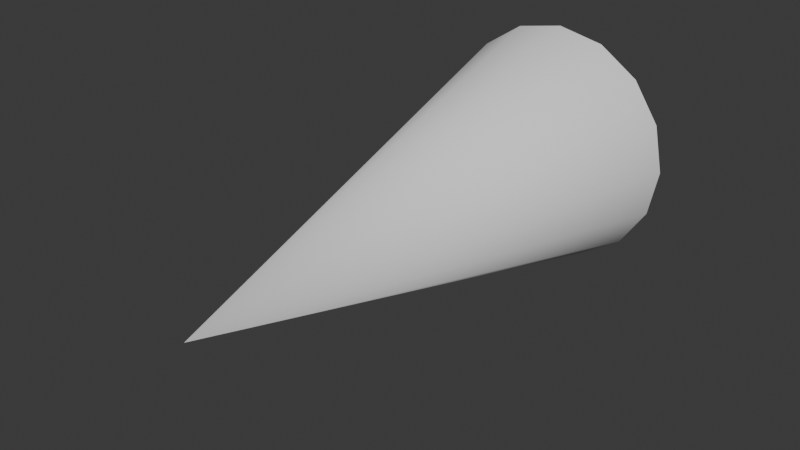 # Source: Cone.blend  (saved by Blender 4.5.91; exported with 4.5.12 LTS)
import bpy
from mathutils import Matrix  # noqa: F401  (used for matrix-valued properties, if any)

bpy.ops.wm.read_factory_settings(use_empty=True)
scene = bpy.context.scene
scene.name = 'Scene'

# ---- collections
col_collection = bpy.data.collections.new('Collection'); scene.collection.children.link(col_collection)

# ---- node groups
ng_smooth_by_angle = bpy.data.node_groups.new('Smooth by Angle', 'GeometryNodeTree')
_s = ng_smooth_by_angle.interface.new_socket(name='Mesh', in_out='OUTPUT', socket_type='NodeSocketGeometry')
_s = ng_smooth_by_angle.interface.new_socket(name='Mesh', in_out='INPUT', socket_type='NodeSocketGeometry')
_s = ng_smooth_by_angle.interface.new_socket(name='Angle', in_out='INPUT', socket_type='NodeSocketFloat')
_s.subtype = 'ANGLE'
_s.default_value = 0.5236
_s.min_value = 0.0
_s.max_value = 3.142
_s.description = 'Maximum face angle for smooth edges'
_s = ng_smooth_by_angle.interface.new_socket(name='Ignore Sharpness', in_out='INPUT', socket_type='NodeSocketBool')
_s.force_non_field = True
ng_smooth_by_angle.description = 'Set the sharpness of mesh edges based on the angle between the neighboring faces'
ng_smooth_by_angle.is_modifier = True
_N = ng_smooth_by_angle.nodes; _L = ng_smooth_by_angle.links
n0 = _N.new('GeometryNodeSetShadeSmooth'); n0.name = 'Set Shade Smooth'; n0.location = (120, -80)
n0.domain = 'EDGE'
n1 = _N.new('GeometryNodeSetShadeSmooth'); n1.name = 'Set Shade Smooth.001'; n1.location = (300, -80)
n2 = _N.new('NodeGroupOutput'); n2.name = 'Group Output'; n2.location = (480, -80)
n3 = _N.new('GeometryNodeInputMeshEdgeAngle'); n3.name = 'Edge Angle'; n3.location = (-440, -240)
n4 = _N.new('NodeGroupInput'); n4.name = 'Group Input'; n4.location = (-80, -80)
n5 = _N.new('GeometryNodeInputEdgeSmooth'); n5.name = 'Is Edge Smooth'; n5.location = (-260, -120)
n6 = _N.new('GeometryNodeInputShadeSmooth'); n6.name = 'Is Shade Smooth'; n6.location = (-440, -397)
n7 = _N.new('FunctionNodeCompare'); n7.name = 'Compare'; n7.location = (-260, -260)
n7.operation = 'LESS_EQUAL'
n7.inputs[6].default_value = (0.0, 0.0, 0.0, 0.0)
n7.inputs[7].default_value = (0.0, 0.0, 0.0, 0.0)
n8 = _N.new('FunctionNodeBooleanMath'); n8.name = 'Boolean Math.001'; n8.location = (-80, -260)
n9 = _N.new('NodeGroupInput'); n9.name = 'Group Input.001'; n9.location = (-440, -329)
n10 = _N.new('NodeGroupInput'); n10.name = 'Group Input.002'; n10.location = (-259, -189)
n11 = _N.new('FunctionNodeBooleanMath'); n11.name = 'Boolean Math'; n11.location = (-80, -149)
n11.operation = 'OR'
n12 = _N.new('FunctionNodeBooleanMath'); n12.name = 'Boolean Math.002'; n12.location = (-260, -380)
n12.operation = 'OR'
n13 = _N.new('NodeGroupInput'); n13.name = 'Group Input.003'; n13.location = (-440, -460)
_L.new(n3.outputs[0], n7.inputs[0])
_L.new(n1.outputs[0], n2.inputs[0])
_L.new(n9.outputs[1], n7.inputs[1])
_L.new(n7.outputs[0], n8.inputs[0])
_L.new(n4.outputs[0], n0.inputs[0])
_L.new(n0.outputs[0], n1.inputs[0])
_L.new(n8.outputs[0], n0.inputs[2])
_L.new(n10.outputs[2], n11.inputs[1])
_L.new(n5.outputs[0], n11.inputs[0])
_L.new(n11.outputs[0], n0.inputs[1])
_L.new(n13.outputs[2], n12.inputs[1])
_L.new(n6.outputs[0], n12.inputs[0])
_L.new(n12.outputs[0], n8.inputs[1])
n2.is_active_output = True

# ---- world
world_world = bpy.data.worlds.new('World'); scene.world = world_world
world_world.use_nodes = True; world_world.node_tree.nodes.clear()
_N = world_world.node_tree.nodes; _L = world_world.node_tree.links
n0 = _N.new('ShaderNodeOutputWorld'); n0.name = 'World Output'; n0.location = (200, 100)
n1 = _N.new('ShaderNodeBackground'); n1.name = 'Background'; n1.location = (-200, 100)
n1.inputs[0].default_value = (0.05088, 0.05088, 0.05088, 1.0)
_L.new(n1.outputs[0], n0.inputs[0])
n0.is_active_output = True
world_world.color = (0.05088, 0.05088, 0.05088)
world_world.sun_shadow_jitter_overblur = 0.0

# ---- meshes
me_cone = bpy.data.meshes.new('Cone')
me_cone.from_pydata([(0.5, 2.0, -0.001578), (0.4619, 2.0, -0.1929), (0.3536, 2.0, -0.3551), (0.1913, 2.0, -0.4635), (2.052e-07, 2.0, -0.5016), (-0.1913, 2.0, -0.4635), (-0.3536, 2.0, -0.3551), (-0.4619, 2.0, -0.1929), (-0.5, 2.0, -0.001578), (-0.4619, 2.0, 0.1898), (-0.3536, 2.0, 0.352), (-0.1913, 2.0, 0.4604), (1.178e-07, 2.0, 0.4984), (0.1913, 2.0, 0.4604), (0.3536, 2.0, 0.352), (0.4619, 2.0, 0.1898), (1.054e-08, -2.975e-07, -0.0003437)], [], [(0, 16, 1), (1, 16, 2), (2, 16, 3), (3, 16, 4), (4, 16, 5), (5, 16, 6), (6, 16, 7), (7, 16, 8), (8, 16, 9), (9, 16, 10), (10, 16, 11), (11, 16, 12), (12, 16, 13), (13, 16, 14), (14, 16, 15), (15, 16, 0)])
me_cone.polygons.foreach_set('use_smooth', [True] * 16)
_uv = me_cone.uv_layers.new(name='UVMap')
_uv.uv.foreach_set('vector', [0.25, 0.49, 0.25, 0.25, 0.3418, 0.4717, 0.3418, 0.4717, 0.25, 0.25, 0.4197, 0.4197, 0.4197, 0.4197, 0.25, 0.25, 0.4717, 0.3418, 0.4717, 0.3418, 0.25, 0.25, 0.49, 0.25, 0.49, 0.25, 0.25, 0.25, 0.4717, 0.1582, 0.4717, 0.1582, 0.25, 0.25, 0.4197, 0.08029, 0.4197, 0.08029, 0.25, 0.25, 0.3418, 0.02827, 0.3418, 0.02827, 0.25, 0.25, 0.25, 0.01, 0.25, 0.01, 0.25, 0.25, 0.1582, 0.02827, 0.1582, 0.02827, 0.25, 0.25, 0.08029, 0.08029, 0.08029, 0.08029, 0.25, 0.25, 0.02827, 0.1582, 0.02827, 0.1582, 0.25, 0.25, 0.01, 0.25, 0.01, 0.25, 0.25, 0.25, 0.02827, 0.3418, 0.02827, 0.3418, 0.25, 0.25, 0.08029, 0.4197, 0.08029, 0.4197, 0.25, 0.25, 0.1582, 0.4717, 0.1582, 0.4717, 0.25, 0.25, 0.25, 0.49])
me_cone.update()

# ---- objects
ob_cone = bpy.data.objects.new('Cone', me_cone)

# ---- transforms, parenting, visibility, modifiers, constraints
ob_cone.location = (0.0, 0.0, 0.0)
_m = ob_cone.modifiers.new('Smooth by Angle', 'NODES')
_m.node_group = ng_smooth_by_angle
_m.use_pin_to_last = True
_m.show_group_selector = False

# ---- collection membership
col_collection.objects.link(ob_cone)

# ---- scene / render settings (as saved in the file)
scene.frame_start = 1; scene.frame_end = 250; scene.frame_set(1)
scene.render.engine = 'BLENDER_EEVEE_NEXT'
bpy.context.view_layer.update()

# ---- added for rendering (the .blend has no active camera and no usable light): camera, sun
cam_auto = bpy.data.cameras.new('AutoCamera')
cam_auto.lens = 50.0
cam_auto.sensor_width = 36.0
cam_auto.clip_end = 1000.0
ob_auto_camera = bpy.data.objects.new('AutoCamera', cam_auto)
scene.collection.objects.link(ob_auto_camera)
ob_auto_camera.location = (2.26656, -1.71972, 1.81167)
ob_auto_camera.rotation_euler = (1.09748, -7.21219e-08, 0.694738)
scene.camera = ob_auto_camera
light_auto_sun = bpy.data.lights.new('AutoSun', 'SUN')
light_auto_sun.energy = 3.0
light_auto_sun.angle = 0.0523599
ob_auto_sun = bpy.data.objects.new('AutoSun', light_auto_sun)
scene.collection.objects.link(ob_auto_sun)
ob_auto_sun.rotation_euler = (0.872665, 0.174533, 0.523599)
bpy.context.view_layer.update()
